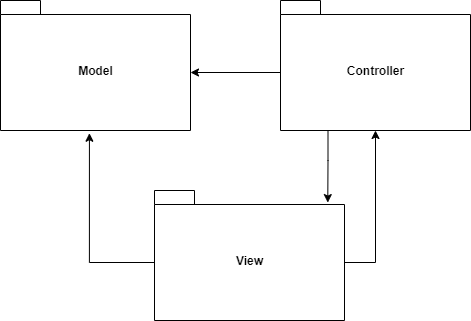

The diagram above was exported from draw.io. Its source (the exported page's mxGraphModel, read from the mxfile embedded in the PNG):
<mxGraphModel dx="1449" dy="598" grid="1" gridSize="10" guides="1" tooltips="1" connect="1" arrows="1" fold="1" page="1" pageScale="1" pageWidth="827" pageHeight="1169" math="0" shadow="0">
  <root>
    <mxCell id="0" />
    <mxCell id="1" parent="0" />
    <mxCell id="w71iuqI0D1AGl76u9-3m-2" value="Model" style="shape=folder;fontStyle=1;spacingTop=10;tabWidth=40;tabHeight=14;tabPosition=left;html=1;" vertex="1" parent="1">
      <mxGeometry x="70" y="170" width="190" height="130" as="geometry" />
    </mxCell>
    <mxCell id="w71iuqI0D1AGl76u9-3m-9" style="edgeStyle=orthogonalEdgeStyle;rounded=0;orthogonalLoop=1;jettySize=auto;html=1;exitX=0;exitY=0;exitDx=0;exitDy=72;exitPerimeter=0;entryX=0;entryY=0;entryDx=190;entryDy=72;entryPerimeter=0;" edge="1" parent="1" source="w71iuqI0D1AGl76u9-3m-3" target="w71iuqI0D1AGl76u9-3m-2">
      <mxGeometry relative="1" as="geometry" />
    </mxCell>
    <mxCell id="w71iuqI0D1AGl76u9-3m-11" style="edgeStyle=orthogonalEdgeStyle;rounded=0;orthogonalLoop=1;jettySize=auto;html=1;exitX=0.25;exitY=1;exitDx=0;exitDy=0;exitPerimeter=0;entryX=0.912;entryY=0.093;entryDx=0;entryDy=0;entryPerimeter=0;" edge="1" parent="1" source="w71iuqI0D1AGl76u9-3m-3" target="w71iuqI0D1AGl76u9-3m-4">
      <mxGeometry relative="1" as="geometry" />
    </mxCell>
    <mxCell id="w71iuqI0D1AGl76u9-3m-3" value="Controller" style="shape=folder;fontStyle=1;spacingTop=10;tabWidth=40;tabHeight=14;tabPosition=left;html=1;" vertex="1" parent="1">
      <mxGeometry x="350" y="170" width="190" height="130" as="geometry" />
    </mxCell>
    <mxCell id="w71iuqI0D1AGl76u9-3m-10" style="edgeStyle=orthogonalEdgeStyle;rounded=0;orthogonalLoop=1;jettySize=auto;html=1;exitX=0;exitY=0;exitDx=0;exitDy=72;exitPerimeter=0;entryX=0.468;entryY=1.021;entryDx=0;entryDy=0;entryPerimeter=0;" edge="1" parent="1" source="w71iuqI0D1AGl76u9-3m-4" target="w71iuqI0D1AGl76u9-3m-2">
      <mxGeometry relative="1" as="geometry" />
    </mxCell>
    <mxCell id="w71iuqI0D1AGl76u9-3m-12" style="edgeStyle=orthogonalEdgeStyle;rounded=0;orthogonalLoop=1;jettySize=auto;html=1;exitX=0;exitY=0;exitDx=190;exitDy=72;exitPerimeter=0;entryX=0.5;entryY=1;entryDx=0;entryDy=0;entryPerimeter=0;" edge="1" parent="1" source="w71iuqI0D1AGl76u9-3m-4" target="w71iuqI0D1AGl76u9-3m-3">
      <mxGeometry relative="1" as="geometry" />
    </mxCell>
    <mxCell id="w71iuqI0D1AGl76u9-3m-4" value="View" style="shape=folder;fontStyle=1;spacingTop=10;tabWidth=40;tabHeight=14;tabPosition=left;html=1;" vertex="1" parent="1">
      <mxGeometry x="224" y="360" width="190" height="130" as="geometry" />
    </mxCell>
  </root>
</mxGraphModel>